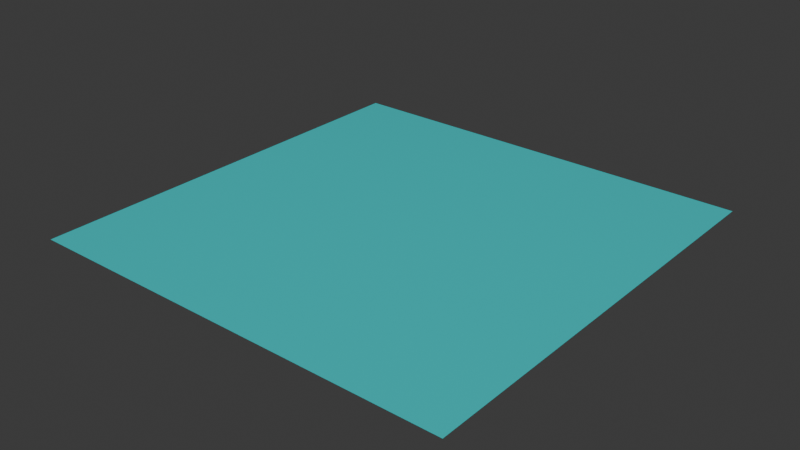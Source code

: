 # Source: pool.blend  (saved by Blender 4.0.36; exported with 4.5.12 LTS)
import bpy
from mathutils import Matrix  # noqa: F401  (used for matrix-valued properties, if any)

bpy.ops.wm.read_factory_settings(use_empty=True)
scene = bpy.context.scene
scene.name = 'Scene'

# ---- collections
col_collection = bpy.data.collections.new('Collection'); scene.collection.children.link(col_collection)

# ---- materials (node trees are filled in below, after node groups)
mat_material = bpy.data.materials.new('Material')
mat_material.alpha_threshold = 0.0
mat_material.use_transparent_shadow = False
mat_material.roughness = 0.5
mat_material.line_color = (0.0, 0.0, 0.0, 1.0)

# ---- material node trees
mat_material.use_nodes = True; mat_material.node_tree.nodes.clear()
_N = mat_material.node_tree.nodes; _L = mat_material.node_tree.links
n0 = _N.new('ShaderNodeOutputMaterial'); n0.name = 'Material Output'; n0.location = (300, 300)
n1 = _N.new('ShaderNodeBsdfPrincipled'); n1.name = 'Principled BSDF'; n1.location = (10, 300)
n1.inputs[0].default_value = (0.0, 0.978, 1.0, 1.0)
n1.inputs[2].default_value = 0.08689
n1.inputs[3].default_value = 1.45
n1.inputs[4].default_value = 0.6225
_L.new(n1.outputs[0], n0.inputs[0])
n0.is_active_output = True

# ---- world
world_world = bpy.data.worlds.new('World'); scene.world = world_world
world_world.use_nodes = True; world_world.node_tree.nodes.clear()
_N = world_world.node_tree.nodes; _L = world_world.node_tree.links
n0 = _N.new('ShaderNodeOutputWorld'); n0.name = 'World Output'; n0.location = (300, 300)
n1 = _N.new('ShaderNodeBackground'); n1.name = 'Background'; n1.location = (10, 300)
n1.inputs[0].default_value = (0.05088, 0.05088, 0.05088, 1.0)
_L.new(n1.outputs[0], n0.inputs[0])
n0.is_active_output = True
world_world.color = (0.05088, 0.05088, 0.05088)
world_world.use_sun_shadow = False
world_world.sun_shadow_jitter_overblur = 0.0

# ---- meshes
me_plane = bpy.data.meshes.new('Plane')
me_plane.from_pydata([(-1.0, -1.0, 0.0), (1.0, -1.0, 0.0), (-1.0, 1.0, 0.0), (1.0, 1.0, 0.0)], [], [(0, 1, 3, 2)])
_uv = me_plane.uv_layers.new(name='UVMap')
_uv.uv.foreach_set('vector', [4.499, 4.499, -3.499, 4.499, -3.499, -3.499, 4.499, -3.499])
me_plane.materials.append(mat_material)
me_plane.update()

# ---- objects
ob_plane = bpy.data.objects.new('Plane', me_plane)

# ---- transforms, parenting, visibility, modifiers, constraints
ob_plane.location = (-16.82, 16.36, 0.2929)
ob_plane.scale = (21.57, 21.57, 10.27)

# ---- collection membership
col_collection.objects.link(ob_plane)

# ---- scene / render settings (as saved in the file)
scene.frame_start = 1; scene.frame_end = 250; scene.frame_set(1)
scene.render.engine = 'BLENDER_EEVEE_NEXT'
scene.cycles.sampling_pattern = 'TABULATED_SOBOL'
bpy.context.view_layer.update()

# ---- added for rendering (the .blend has no active camera and no usable light): camera, sun
cam_auto = bpy.data.cameras.new('AutoCamera')
cam_auto.lens = 50.0
cam_auto.sensor_width = 36.0
cam_auto.clip_end = 1000.0
ob_auto_camera = bpy.data.objects.new('AutoCamera', cam_auto)
scene.collection.objects.link(ob_auto_camera)
ob_auto_camera.location = (39.6208, -51.3689, 45.4455)
ob_auto_camera.rotation_euler = (1.09748, -7.21219e-08, 0.694738)
scene.camera = ob_auto_camera
light_auto_sun = bpy.data.lights.new('AutoSun', 'SUN')
light_auto_sun.energy = 3.0
light_auto_sun.angle = 0.0523599
ob_auto_sun = bpy.data.objects.new('AutoSun', light_auto_sun)
scene.collection.objects.link(ob_auto_sun)
ob_auto_sun.rotation_euler = (0.872665, 0.174533, 0.523599)
bpy.context.view_layer.update()
